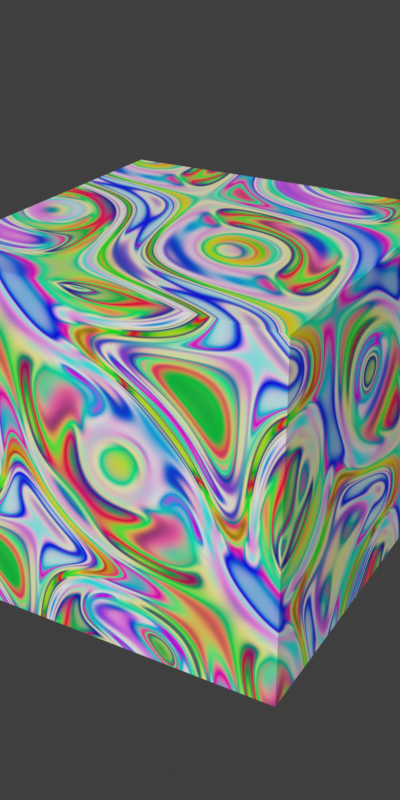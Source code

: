 # Source: template_creature_64px.blend  (saved by Blender 2.83.19; exported with 4.5.12 LTS)
import bpy
from mathutils import Matrix  # noqa: F401  (used for matrix-valued properties, if any)

bpy.ops.wm.read_factory_settings(use_empty=True)
scene = bpy.context.scene
scene.name = 'Scene'

# ---- collections
col_accessories = bpy.data.collections.new('accessories'); scene.collection.children.link(col_accessories)
col_model = bpy.data.collections.new('model'); scene.collection.children.link(col_model)

# ---- materials (node trees are filled in below, after node groups)
mat_demo_material = bpy.data.materials.new('demo material')
mat_demo_material.use_transparent_shadow = False

# ---- material node trees
mat_demo_material.use_nodes = True; mat_demo_material.node_tree.nodes.clear()
_N = mat_demo_material.node_tree.nodes; _L = mat_demo_material.node_tree.links
n0 = _N.new('ShaderNodeBsdfPrincipled'); n0.name = 'Principled BSDF'; n0.location = (-40, 380)
n0.distribution = 'GGX'
n0.subsurface_method = 'BURLEY'
n0.inputs[3].default_value = 1.45
n0.inputs[27].default_value = (0.0, 0.0, 0.0, 1.0)
n0.inputs[28].default_value = 1.0
n1 = _N.new('ShaderNodeTexMagic'); n1.name = 'Magic Texture'; n1.location = (-200, 300)
n1.turbulence_depth = 7
n1.inputs[1].default_value = 1.0
n1.inputs[2].default_value = 2.0
n2 = _N.new('ShaderNodeOutputMaterial'); n2.name = 'Material Output'; n2.location = (220, 380)
_L.new(n0.outputs[0], n2.inputs[0])
_L.new(n1.outputs[0], n0.inputs[0])
n2.is_active_output = True

# ---- world
world_world = bpy.data.worlds.new('World'); scene.world = world_world
world_world.use_sun_shadow = False
world_world.sun_shadow_jitter_overblur = 0.0

# ---- meshes
me_cube = bpy.data.meshes.new('Cube')
me_cube.from_pydata([(-0.5, -0.5, -0.5), (-0.5, -0.5, 0.5), (-0.5, 0.5, -0.5), (-0.5, 0.5, 0.5), (0.5, -0.5, -0.5), (0.5, -0.5, 0.5), (0.5, 0.5, -0.5), (0.5, 0.5, 0.5)], [], [(0, 1, 3, 2), (2, 3, 7, 6), (6, 7, 5, 4), (4, 5, 1, 0), (2, 6, 4, 0), (7, 3, 1, 5)])
_uv = me_cube.uv_layers.new(name='UVMap')
_uv.uv.foreach_set('vector', [0.375, 0.0, 0.625, 0.0, 0.625, 0.25, 0.375, 0.25, 0.375, 0.25, 0.625, 0.25, 0.625, 0.5, 0.375, 0.5, 0.375, 0.5, 0.625, 0.5, 0.625, 0.75, 0.375, 0.75, 0.375, 0.75, 0.625, 0.75, 0.625, 1.0, 0.375, 1.0, 0.125, 0.5, 0.375, 0.5, 0.375, 0.75, 0.125, 0.75, 0.625, 0.5, 0.875, 0.5, 0.875, 0.75, 0.625, 0.75])
me_cube.materials.append(mat_demo_material)
me_cube.use_remesh_fix_poles = True
me_cube.use_remesh_preserve_attributes = False
me_cube.use_mirror_vertex_groups = False
me_cube.update()

# ---- objects
ob_sun = bpy.data.objects.new('Sun', None)
ob_camera_front_creature = bpy.data.objects.new('camera_front_creature', None)
ob_1m_cube = bpy.data.objects.new('1m cube', me_cube)

# ---- transforms, parenting, visibility, modifiers, constraints
ob_sun.location = (0.0, 0.0, 0.0)
ob_camera_front_creature.location = (0.0, 0.0, 0.0)
ob_1m_cube.location = (0.0, 0.0, 0.5)
ob_1m_cube.rotation_euler = (0.0, -0.0, 0.1745)
ob_1m_cube.color = (0.08001, 0.08001, 0.08001, 1.0)
ob_1m_cube.lineart.crease_threshold = 0.0

# ---- collection membership
col_accessories.objects.link(ob_sun)
col_accessories.objects.link(ob_camera_front_creature)
col_model.objects.link(ob_1m_cube)

# ---- scene / render settings (as saved in the file)
scene.camera = ob_camera_front_creature
scene.frame_start = 1; scene.frame_end = 1; scene.frame_set(1)
scene.render.engine = 'BLENDER_EEVEE_NEXT'
scene.render.resolution_x = 32
scene.render.resolution_y = 64
scene.render.filter_size = 0.1
scene.render.film_transparent = True
scene.cycles.use_denoising = False
scene.cycles.samples = 128
scene.cycles.sampling_pattern = 'TABULATED_SOBOL'
scene.cycles.use_adaptive_sampling = False
scene.cycles.use_light_tree = False
scene.view_settings.view_transform = 'Standard'
bpy.context.view_layer.update()

# ---- added for rendering (the .blend has no active camera and no usable light): camera, sun
cam_auto = bpy.data.cameras.new('AutoCamera')
cam_auto.lens = 50.0
cam_auto.sensor_width = 36.0
cam_auto.clip_end = 1000.0
ob_auto_camera = bpy.data.objects.new('AutoCamera', cam_auto)
scene.collection.objects.link(ob_auto_camera)
ob_auto_camera.location = (1.77586, -2.13104, 1.92069)
ob_auto_camera.rotation_euler = (1.09748, -7.21219e-08, 0.694738)
scene.camera = ob_auto_camera
light_auto_sun = bpy.data.lights.new('AutoSun', 'SUN')
light_auto_sun.energy = 3.0
light_auto_sun.angle = 0.0523599
ob_auto_sun = bpy.data.objects.new('AutoSun', light_auto_sun)
scene.collection.objects.link(ob_auto_sun)
ob_auto_sun.rotation_euler = (0.872665, 0.174533, 0.523599)
bpy.context.view_layer.update()
